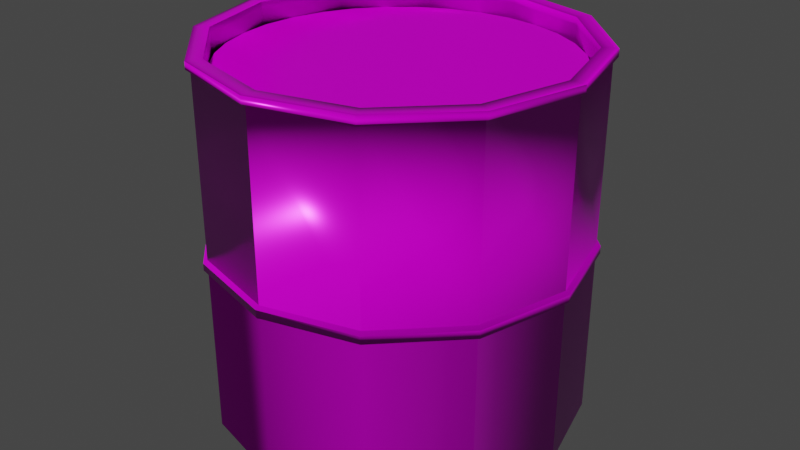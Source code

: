 # Source: barril.blend  (saved by Blender 2.83.19; exported with 4.5.12 LTS)
import bpy
from mathutils import Matrix  # noqa: F401  (used for matrix-valued properties, if any)

bpy.ops.wm.read_factory_settings(use_empty=True)
scene = bpy.context.scene
scene.name = 'Scene'

# ---- collections
col_collection = bpy.data.collections.new('Collection'); scene.collection.children.link(col_collection)

# ---- images (referenced by path relative to the original .blend; pixels are not part of the script)
import os
ASSET_DIR = os.environ.get("B2B_ASSET_DIR", "")  # directory of the original .blend (textures are referenced by path, not embedded)
HERE = os.path.dirname(os.path.abspath(__file__))  # packed textures are extracted next to this script under _unpacked/

def load_image(name, relpath, width, height, colorspace="sRGB"):
    """Load a texture the original file referenced (path relative to the .blend, or extracted next to this script)."""
    p = next((c for c in (os.path.join(HERE, relpath), os.path.join(ASSET_DIR, relpath)) if relpath and os.path.exists(c)), "")
    if p:
        img = bpy.data.images.load(p, check_existing=True)
        img.name = name
    else:  # same state as the original file: an image datablock whose file is absent (Cycles renders it pink)
        img = bpy.data.images.new(name, width, height)
        img.source = "FILE"
        img.filepath = "//" + (relpath or name)
    img.colorspace_settings.name = colorspace
    return img
img_barril_defaultmaterial_height_png = load_image('barril_DefaultMaterial_Height.png', 'textura/barril_DefaultMaterial_Height.png', 1024, 1024, 'sRGB')
img_barril_defaultmaterial_basecolor_png = load_image('barril_DefaultMaterial_BaseColor.png', 'textura/barril_DefaultMaterial_BaseColor.png', 1024, 1024, 'sRGB')
img_barril_defaultmaterial_metallic_png = load_image('barril_DefaultMaterial_Metallic.png', 'textura/barril_DefaultMaterial_Metallic.png', 1024, 1024, 'sRGB')
img_barril_defaultmaterial_roughness_png = load_image('barril_DefaultMaterial_Roughness.png', 'textura/barril_DefaultMaterial_Roughness.png', 1024, 1024, 'sRGB')
img_barril_defaultmaterial_normal_png = load_image('barril_DefaultMaterial_Normal.png', 'textura/barril_DefaultMaterial_Normal.png', 1024, 1024, 'Non-Color')
img_aceite_defaultmaterial_basecolor_png = load_image('aceite_DefaultMaterial_BaseColor.png', 'textura/aceite_DefaultMaterial_BaseColor.png', 1024, 1024, 'sRGB')
img_aceite_defaultmaterial_height_png = load_image('aceite_DefaultMaterial_Height.png', 'textura/aceite_DefaultMaterial_Height.png', 1024, 1024, 'sRGB')
img_aceite_defaultmaterial_metallic_png = load_image('aceite_DefaultMaterial_Metallic.png', 'textura/aceite_DefaultMaterial_Metallic.png', 1024, 1024, 'sRGB')
img_aceite_defaultmaterial_roughness_png = load_image('aceite_DefaultMaterial_Roughness.png', 'textura/aceite_DefaultMaterial_Roughness.png', 1024, 1024, 'sRGB')
img_aceite_defaultmaterial_normal_png = load_image('aceite_DefaultMaterial_Normal.png', 'textura/aceite_DefaultMaterial_Normal.png', 1024, 1024, 'Non-Color')

# ---- materials (node trees are filled in below, after node groups)
mat_barril = bpy.data.materials.new('barril')
mat_barril.use_transparent_shadow = False
mat_aceite = bpy.data.materials.new('aceite')
mat_aceite.use_transparent_shadow = False

# ---- material node trees
mat_barril.use_nodes = True; mat_barril.node_tree.nodes.clear()
_N = mat_barril.node_tree.nodes; _L = mat_barril.node_tree.links
n0 = _N.new('ShaderNodeBsdfPrincipled'); n0.name = 'Principled BSDF'; n0.location = (10, 300)
n0.distribution = 'GGX'
n0.subsurface_method = 'BURLEY'
n0.inputs[3].default_value = 1.45
n0.inputs[27].default_value = (0.0, 0.0, 0.0, 1.0)
n0.inputs[28].default_value = 1.0
n1 = _N.new('ShaderNodeOutputMaterial'); n1.name = 'Material Output'; n1.location = (300, 300)
n2 = _N.new('ShaderNodeTexImage'); n2.name = 'Image Texture.001'; n2.location = (-652, 160)
n2.image = img_barril_defaultmaterial_height_png
n3 = _N.new('ShaderNodeTexImage'); n3.name = 'Image Texture'; n3.location = (-352, 304)
n3.image = img_barril_defaultmaterial_basecolor_png
n4 = _N.new('ShaderNodeTexImage'); n4.name = 'Image Texture.002'; n4.location = (-686, 270)
n4.image = img_barril_defaultmaterial_metallic_png
n5 = _N.new('ShaderNodeTexImage'); n5.name = 'Image Texture.003'; n5.location = (-383, -28)
n5.image = img_barril_defaultmaterial_roughness_png
n6 = _N.new('ShaderNodeTexImage'); n6.name = 'Image Texture.004'; n6.location = (-744, -354)
n6.image = img_barril_defaultmaterial_normal_png
n7 = _N.new('ShaderNodeNormalMap'); n7.name = 'Normal Map'; n7.location = (-301, -311)
_L.new(n0.outputs[0], n1.inputs[0])
_L.new(n3.outputs[0], n0.inputs[0])
_L.new(n2.outputs[0], n0.inputs[13])
_L.new(n4.outputs[0], n0.inputs[1])
_L.new(n5.outputs[0], n0.inputs[2])
_L.new(n6.outputs[0], n7.inputs[1])
_L.new(n7.outputs[0], n0.inputs[5])
n1.is_active_output = True
mat_aceite.use_nodes = True; mat_aceite.node_tree.nodes.clear()
_N = mat_aceite.node_tree.nodes; _L = mat_aceite.node_tree.links
n0 = _N.new('ShaderNodeBsdfPrincipled'); n0.name = 'Principled BSDF'; n0.location = (10, 300)
n0.distribution = 'GGX'
n0.subsurface_method = 'BURLEY'
n0.inputs[3].default_value = 1.45
n0.inputs[27].default_value = (0.0, 0.0, 0.0, 1.0)
n0.inputs[28].default_value = 1.0
n1 = _N.new('ShaderNodeOutputMaterial'); n1.name = 'Material Output'; n1.location = (300, 300)
n2 = _N.new('ShaderNodeTexImage'); n2.name = 'Image Texture'; n2.location = (-443, 508)
n2.image = img_aceite_defaultmaterial_basecolor_png
n3 = _N.new('ShaderNodeTexImage'); n3.name = 'Image Texture.001'; n3.location = (-709, 291)
n3.image = img_aceite_defaultmaterial_height_png
n4 = _N.new('ShaderNodeTexImage'); n4.name = 'Image Texture.002'; n4.location = (-371, 227)
n4.image = img_aceite_defaultmaterial_metallic_png
n5 = _N.new('ShaderNodeTexImage'); n5.name = 'Image Texture.003'; n5.location = (-601, -84)
n5.image = img_aceite_defaultmaterial_roughness_png
n6 = _N.new('ShaderNodeNormalMap'); n6.name = 'Normal Map'; n6.location = (-262, -200)
n7 = _N.new('ShaderNodeTexImage'); n7.name = 'Image Texture.004'; n7.location = (-998, -96)
n7.image = img_aceite_defaultmaterial_normal_png
_L.new(n0.outputs[0], n1.inputs[0])
_L.new(n2.outputs[0], n0.inputs[0])
_L.new(n3.outputs[0], n0.inputs[13])
_L.new(n4.outputs[0], n0.inputs[1])
_L.new(n5.outputs[0], n0.inputs[2])
_L.new(n7.outputs[0], n6.inputs[1])
_L.new(n6.outputs[0], n0.inputs[5])
n1.is_active_output = True

# ---- world
world_world = bpy.data.worlds.new('World'); scene.world = world_world
world_world.use_nodes = True; world_world.node_tree.nodes.clear()
_N = world_world.node_tree.nodes; _L = world_world.node_tree.links
n0 = _N.new('ShaderNodeOutputWorld'); n0.name = 'World Output'; n0.location = (300, 300)
n1 = _N.new('ShaderNodeBackground'); n1.name = 'Background'; n1.location = (10, 300)
n1.inputs[0].default_value = (0.05088, 0.05088, 0.05088, 1.0)
_L.new(n1.outputs[0], n0.inputs[0])
n0.is_active_output = True
world_world.color = (0.05088, 0.05088, 0.05088)
world_world.use_sun_shadow = False
world_world.sun_shadow_jitter_overblur = 0.0

# ---- meshes
me_cylinder = bpy.data.meshes.new('Cylinder')
me_cylinder.from_pydata([(0.0, 1.0, -1.0), (0.0, 1.0, 1.0), (0.5, 0.866, -1.0), (0.5, 0.866, 1.0), (0.866, 0.5, -1.0), (0.866, 0.5, 1.0), (1.0, -4.371e-08, -1.0), (1.0, -4.371e-08, 1.0), (0.866, -0.5, -1.0), (0.866, -0.5, 1.0), (0.5, -0.866, -1.0), (0.5, -0.866, 1.0), (1.51e-07, -1.0, -1.0), (1.51e-07, -1.0, 1.0), (-0.5, -0.866, -1.0), (-0.5, -0.866, 1.0), (-0.866, -0.5, -1.0), (-0.866, -0.5, 1.0), (-1.0, -4.649e-07, -1.0), (-1.0, -4.649e-07, 1.0), (-0.866, 0.5, -1.0), (-0.866, 0.5, 1.0), (-0.5, 0.866, -1.0), (-0.5, 0.866, 1.0), (0.0, 1.0, 0.9607), (0.5, 0.866, 0.9607), (0.866, 0.5, 0.9607), (1.0, -4.371e-08, 0.9607), (0.866, -0.5, 0.9607), (0.5, -0.866, 0.9607), (1.51e-07, -1.0, 0.9607), (-0.5, -0.866, 0.9607), (-0.866, -0.5, 0.9607), (-1.0, -4.649e-07, 0.9607), (-0.866, 0.5, 0.9607), (-0.5, 0.866, 0.9607), (0.0, 0.9546, -0.9608), (0.0, 0.94, 1.0), (0.4773, 0.8267, -0.9608), (0.47, 0.8141, 1.0), (0.8267, 0.4773, -0.9608), (0.8141, 0.47, 1.0), (0.9546, -4.371e-08, -0.9608), (0.94, -4.371e-08, 1.0), (0.8267, -0.4773, -0.9608), (0.8141, -0.47, 1.0), (0.4773, -0.8267, -0.9608), (0.47, -0.8141, 1.0), (1.51e-07, -0.9546, -0.9608), (1.51e-07, -0.94, 1.0), (-0.4773, -0.8267, -0.9608), (-0.47, -0.8141, 1.0), (-0.8267, -0.4773, -0.9608), (-0.8141, -0.47, 1.0), (-0.9546, -4.649e-07, -0.9608), (-0.94, -4.649e-07, 1.0), (-0.8267, 0.4773, -0.9608), (-0.8141, 0.47, 1.0), (-0.4773, 0.8267, -0.9608), (-0.47, 0.8141, 1.0), (0.0, 0.94, 0.9607), (0.47, 0.8141, 0.9607), (0.8141, 0.47, 0.9607), (0.94, -4.371e-08, 0.9607), (0.8141, -0.47, 0.9607), (0.47, -0.8141, 0.9607), (1.51e-07, -0.94, 0.9607), (-0.47, -0.8141, 0.9607), (-0.8141, -0.47, 0.9607), (-0.94, -4.649e-07, 0.9607), (-0.8141, 0.47, 0.9607), (-0.47, 0.8141, 0.9607), (0.5115, 0.886, 1.0), (1.147e-10, 1.023, 1.0), (1.147e-10, 1.023, 0.9603), (0.886, 0.5115, 1.0), (1.023, -4.162e-08, 1.0), (0.886, -0.5115, 1.0), (0.5115, -0.886, 1.0), (1.546e-07, -1.023, 1.0), (-0.5115, -0.886, 1.0), (-0.886, -0.5115, 1.0), (-1.023, -4.726e-07, 1.0), (-0.886, 0.5115, 1.0), (-0.5115, 0.886, 1.0), (0.5115, 0.886, 0.9603), (0.886, 0.5115, 0.9603), (1.023, -4.162e-08, 0.9603), (0.886, -0.5115, 0.9603), (0.5115, -0.886, 0.9603), (1.546e-07, -1.023, 0.9603), (-0.5115, -0.886, 0.9603), (-0.886, -0.5115, 0.9603), (-1.023, -4.726e-07, 0.9603), (-0.886, 0.5115, 0.9603), (-0.5115, 0.886, 0.9603), (0.5, 0.866, -0.01426), (0.5, 0.866, -0.07626), (0.866, 0.5, -0.01426), (0.866, 0.5, -0.07626), (1.0, -4.371e-08, -0.01426), (1.0, -4.371e-08, -0.07626), (0.866, -0.5, -0.01426), (0.866, -0.5, -0.07626), (0.5, -0.866, -0.01426), (0.5, -0.866, -0.07626), (1.51e-07, -1.0, -0.01426), (1.51e-07, -1.0, -0.07626), (-0.5, -0.866, -0.01426), (-0.5, -0.866, -0.07626), (-0.866, -0.5, -0.01426), (-0.866, -0.5, -0.07626), (-1.0, -4.649e-07, -0.01426), (-1.0, -4.649e-07, -0.07626), (-0.866, 0.5, -0.01426), (-0.866, 0.5, -0.07626), (-0.5, 0.866, -0.01426), (-0.5, 0.866, -0.07626), (0.0, 1.0, -0.07626), (0.0, 1.0, -0.01426), (0.5109, 0.8848, -0.02959), (0.5109, 0.8848, -0.06891), (0.8848, 0.5109, -0.02959), (0.8848, 0.5109, -0.06891), (1.022, -4.121e-08, -0.02959), (1.022, -4.121e-08, -0.06891), (0.8848, -0.5109, -0.02959), (0.8848, -0.5109, -0.06891), (0.5109, -0.8848, -0.02959), (0.5109, -0.8848, -0.06891), (1.549e-07, -1.022, -0.02959), (1.549e-07, -1.022, -0.06891), (-0.5109, -0.8848, -0.02959), (-0.5109, -0.8848, -0.06891), (-0.8848, -0.5109, -0.02959), (-0.8848, -0.5109, -0.06891), (-1.022, -4.716e-07, -0.02959), (-1.022, -4.716e-07, -0.06891), (-0.8848, 0.5109, -0.02959), (-0.8848, 0.5109, -0.06891), (-0.5109, 0.8848, -0.02959), (-0.5109, 0.8848, -0.06891), (6.473e-10, 1.022, -0.06891), (6.473e-10, 1.022, -0.02959)], [], [(35, 34, 94, 95), (28, 27, 87, 88), (17, 19, 82, 81), (24, 35, 95, 74), (7, 9, 77, 76), (29, 28, 88, 89), (21, 23, 84, 83), (11, 13, 79, 78), (30, 29, 89, 90), (31, 30, 90, 91), (116, 35, 24, 119), (1, 3, 72, 73), (15, 17, 81, 80), (0, 2, 4, 6, 8, 10, 12, 14, 16, 18, 20, 22), (114, 34, 35, 116), (112, 33, 34, 114), (110, 32, 33, 112), (108, 31, 32, 110), (106, 30, 31, 108), (104, 29, 30, 106), (102, 28, 29, 104), (100, 27, 28, 102), (98, 26, 27, 100), (96, 25, 26, 98), (119, 24, 25, 96), (60, 61, 39, 37), (61, 62, 41, 39), (62, 63, 43, 41), (63, 64, 45, 43), (64, 65, 47, 45), (65, 66, 49, 47), (66, 67, 51, 49), (67, 68, 53, 51), (68, 69, 55, 53), (69, 70, 57, 55), (58, 36, 60, 71), (70, 71, 59, 57), (71, 60, 37, 59), (36, 58, 56, 54, 52, 50, 48, 46, 44, 42, 40, 38), (56, 58, 71, 70), (54, 56, 70, 69), (52, 54, 69, 68), (50, 52, 68, 67), (48, 50, 67, 66), (46, 48, 66, 65), (44, 46, 65, 64), (42, 44, 64, 63), (40, 42, 63, 62), (38, 40, 62, 61), (36, 38, 61, 60), (3, 1, 37, 39), (5, 3, 39, 41), (7, 5, 41, 43), (9, 7, 43, 45), (11, 9, 45, 47), (13, 11, 47, 49), (15, 13, 49, 51), (17, 15, 51, 53), (19, 17, 53, 55), (21, 19, 55, 57), (23, 21, 57, 59), (1, 23, 59, 37), (74, 73, 72, 85), (85, 72, 75, 86), (86, 75, 76, 87), (87, 76, 77, 88), (88, 77, 78, 89), (89, 78, 79, 90), (90, 79, 80, 91), (91, 80, 81, 92), (92, 81, 82, 93), (93, 82, 83, 94), (94, 83, 84, 95), (95, 84, 73, 74), (3, 5, 75, 72), (27, 26, 86, 87), (13, 15, 80, 79), (23, 1, 73, 84), (34, 33, 93, 94), (26, 25, 85, 86), (33, 32, 92, 93), (9, 11, 78, 77), (19, 21, 83, 82), (25, 24, 74, 85), (32, 31, 91, 92), (5, 7, 76, 75), (0, 118, 97, 2), (97, 118, 142, 121), (2, 97, 99, 4), (118, 117, 141, 142), (4, 99, 101, 6), (100, 102, 126, 124), (6, 101, 103, 8), (111, 109, 133, 135), (8, 103, 105, 10), (114, 116, 140, 138), (10, 105, 107, 12), (103, 101, 125, 127), (12, 107, 109, 14), (106, 108, 132, 130), (14, 109, 111, 16), (117, 115, 139, 141), (16, 111, 113, 18), (98, 100, 124, 122), (18, 113, 115, 20), (109, 107, 131, 133), (20, 115, 117, 22), (112, 114, 138, 136), (22, 117, 118, 0), (101, 99, 123, 125), (142, 143, 120, 121), (121, 120, 122, 123), (123, 122, 124, 125), (125, 124, 126, 127), (127, 126, 128, 129), (129, 128, 130, 131), (131, 130, 132, 133), (133, 132, 134, 135), (135, 134, 136, 137), (137, 136, 138, 139), (139, 138, 140, 141), (141, 140, 143, 142), (108, 110, 134, 132), (105, 103, 127, 129), (116, 119, 143, 140), (119, 96, 120, 143), (113, 111, 135, 137), (102, 104, 128, 126), (99, 97, 121, 123), (110, 112, 136, 134), (107, 105, 129, 131), (96, 98, 122, 120), (115, 113, 137, 139), (104, 106, 130, 128)])
me_cylinder.polygons.foreach_set('use_smooth', [True] * 134)
_uv = me_cylinder.uv_layers.new(name='UVMap')
_uv.uv.foreach_set('vector', [0.1732, 0.2667, 0.2355, 0.2313, 0.2377, 0.2336, 0.174, 0.2697, 0.03905, 0.03836, 0.003098, 0.09953, 0.0, 0.09872, 0.03678, 0.03613, 0.1732, 0.2727, 0.1013, 0.2727, 0.1005, 0.2697, 0.174, 0.2697, 0.1013, 0.2667, 0.1732, 0.2667, 0.174, 0.2697, 0.1005, 0.2697, 0.1732, 0.5364, 0.2355, 0.501, 0.2377, 0.5033, 0.174, 0.5394, 0.1013, 0.003044, 0.03905, 0.03836, 0.03678, 0.03613, 0.1005, 0.0, 0.03905, 0.3081, 0.003098, 0.3692, 8.279e-09, 0.3684, 0.03678, 0.3058, 0.2714, 0.4399, 0.2714, 0.3692, 0.2745, 0.3684, 0.2745, 0.4407, 0.1732, 0.003044, 0.1013, 0.003044, 0.1005, 0.0, 0.174, 8.133e-09, 0.2355, 0.03836, 0.1732, 0.003044, 0.174, 8.133e-09, 0.2377, 0.03613, 0.8716, 0.3305, 0.7362, 0.3305, 0.7362, 0.2693, 0.8716, 0.2693, 0.003098, 0.4399, 0.03905, 0.501, 0.03678, 0.5033, 0.0, 0.4407, 0.2355, 0.3081, 0.1732, 0.2727, 0.174, 0.2697, 0.2377, 0.3058, 0.4446, 0.8023, 0.3727, 0.8023, 0.3105, 0.767, 0.2745, 0.7058, 0.2745, 0.6352, 0.3105, 0.574, 0.3727, 0.5387, 0.4446, 0.5387, 0.5069, 0.574, 0.5428, 0.6352, 0.5428, 0.7058, 0.5069, 0.767, 0.8716, 0.4011, 0.7362, 0.4011, 0.7362, 0.3305, 0.8716, 0.3305, 0.8716, 0.4623, 0.7362, 0.4623, 0.7362, 0.4011, 0.8716, 0.4011, 0.6783, 0.8515, 0.5428, 0.8515, 0.5429, 0.7903, 0.6783, 0.7903, 0.6783, 0.9221, 0.5428, 0.9221, 0.5428, 0.8515, 0.6783, 0.8515, 0.6783, 0.9833, 0.5429, 0.9833, 0.5428, 0.9221, 0.6783, 0.9221, 0.799, 0.8635, 0.9345, 0.8635, 0.9344, 0.9246, 0.799, 0.9246, 0.799, 0.7928, 0.9345, 0.7928, 0.9345, 0.8635, 0.799, 0.8635, 0.799, 0.7317, 0.9344, 0.7317, 0.9345, 0.7928, 0.799, 0.7928, 0.9344, 0.5999, 0.799, 0.5999, 0.799, 0.5387, 0.9345, 0.5387, 0.9344, 0.6705, 0.799, 0.6705, 0.799, 0.5999, 0.9344, 0.5999, 0.9345, 0.7317, 0.799, 0.7317, 0.799, 0.6705, 0.9344, 0.6705, 0.5501, 0.5316, 0.6086, 0.5316, 0.6086, 0.5369, 0.5501, 0.537, 0.6086, 0.5316, 0.6762, 0.5316, 0.6762, 0.5369, 0.6086, 0.5369, 0.6762, 0.5316, 0.7347, 0.5316, 0.7347, 0.537, 0.6762, 0.5369, 0.7376, 0.2623, 0.7961, 0.2622, 0.7961, 0.2676, 0.7376, 0.2676, 0.7961, 0.2622, 0.8637, 0.2622, 0.8637, 0.2676, 0.7961, 0.2676, 0.8637, 0.2622, 0.9223, 0.2623, 0.9223, 0.2676, 0.8637, 0.2676, 0.001431, 0.8017, 0.05996, 0.8016, 0.05996, 0.807, 0.001431, 0.807, 0.05996, 0.8016, 0.1275, 0.8016, 0.1275, 0.807, 0.05996, 0.807, 0.1275, 0.8016, 0.1861, 0.8017, 0.1861, 0.807, 0.1275, 0.807, 0.5501, 0.2623, 0.6086, 0.2622, 0.6086, 0.2676, 0.5501, 0.2676, 0.6767, 8.133e-09, 0.7362, 4.516e-05, 0.7347, 0.2623, 0.6762, 0.2622, 0.6086, 0.2622, 0.6762, 0.2622, 0.6762, 0.2676, 0.6086, 0.2676, 0.6762, 0.2622, 0.7347, 0.2623, 0.7347, 0.2676, 0.6762, 0.2676, 0.799, 0.6308, 0.799, 0.6982, 0.7647, 0.7566, 0.7052, 0.7903, 0.6366, 0.7903, 0.5772, 0.7566, 0.5428, 0.6982, 0.5428, 0.6308, 0.5772, 0.5724, 0.6366, 0.5387, 0.7052, 0.5387, 0.7647, 0.5724, 0.6081, 0.0, 0.6767, 8.133e-09, 0.6762, 0.2622, 0.6086, 0.2622, 0.5487, 4.514e-05, 0.6081, 0.0, 0.6086, 0.2622, 0.5501, 0.2623, 0.1281, 0.5394, 0.1875, 0.5395, 0.1861, 0.8017, 0.1275, 0.8016, 0.05944, 0.5394, 0.1281, 0.5394, 0.1275, 0.8016, 0.05996, 0.8016, 0.0, 0.5395, 0.05944, 0.5394, 0.05996, 0.8016, 0.001431, 0.8017, 0.8642, 8.133e-09, 0.9237, 4.515e-05, 0.9223, 0.2623, 0.8637, 0.2622, 0.7956, 0.0, 0.8642, 8.133e-09, 0.8637, 0.2622, 0.7961, 0.2622, 0.7362, 4.516e-05, 0.7956, 0.0, 0.7961, 0.2622, 0.7376, 0.2623, 0.6767, 0.2693, 0.7362, 0.2694, 0.7347, 0.5316, 0.6762, 0.5316, 0.6081, 0.2693, 0.6767, 0.2693, 0.6762, 0.5316, 0.6086, 0.5316, 0.5487, 0.2694, 0.6081, 0.2693, 0.6086, 0.5316, 0.5501, 0.5316, 0.03905, 0.501, 0.003098, 0.4399, 0.01115, 0.4378, 0.04494, 0.4953, 0.1013, 0.5364, 0.03905, 0.501, 0.04494, 0.4953, 0.1035, 0.5285, 0.1732, 0.5364, 0.1013, 0.5364, 0.1035, 0.5285, 0.1711, 0.5285, 0.2355, 0.501, 0.1732, 0.5364, 0.1711, 0.5285, 0.2296, 0.4953, 0.2714, 0.4399, 0.2355, 0.501, 0.2296, 0.4953, 0.2634, 0.4378, 0.2714, 0.3692, 0.2714, 0.4399, 0.2634, 0.4378, 0.2634, 0.3714, 0.2355, 0.3081, 0.2714, 0.3692, 0.2634, 0.3714, 0.2296, 0.3139, 0.1732, 0.2727, 0.2355, 0.3081, 0.2296, 0.3139, 0.1711, 0.2807, 0.1013, 0.2727, 0.1732, 0.2727, 0.1711, 0.2807, 0.1035, 0.2807, 0.03905, 0.3081, 0.1013, 0.2727, 0.1035, 0.2807, 0.04494, 0.3139, 0.003098, 0.3692, 0.03905, 0.3081, 0.04494, 0.3139, 0.01115, 0.3714, 0.003098, 0.4399, 0.003098, 0.3692, 0.01115, 0.3714, 0.01115, 0.4378, 0.1931, 0.7368, 0.1876, 0.7368, 0.1875, 0.6743, 0.1931, 0.6743, 0.1931, 0.6743, 0.1875, 0.6743, 0.1875, 0.602, 0.1931, 0.602, 0.1931, 0.602, 0.1875, 0.602, 0.1876, 0.5394, 0.1931, 0.5394, 0.1988, 0.5394, 0.2043, 0.5394, 0.2044, 0.602, 0.1988, 0.602, 0.1988, 0.602, 0.2044, 0.602, 0.2044, 0.6743, 0.1988, 0.6743, 0.1988, 0.6743, 0.2044, 0.6743, 0.2043, 0.7368, 0.1988, 0.7368, 0.2044, 0.5394, 0.21, 0.5394, 0.21, 0.602, 0.2044, 0.602, 0.2044, 0.602, 0.21, 0.602, 0.21, 0.6743, 0.2044, 0.6743, 0.2044, 0.6743, 0.21, 0.6743, 0.21, 0.7368, 0.2044, 0.7368, 0.1931, 0.5394, 0.1987, 0.5394, 0.1988, 0.602, 0.1932, 0.602, 0.1932, 0.602, 0.1988, 0.602, 0.1988, 0.6743, 0.1932, 0.6743, 0.1932, 0.6743, 0.1988, 0.6743, 0.1987, 0.7368, 0.1931, 0.7368, 0.03905, 0.501, 0.1013, 0.5364, 0.1005, 0.5394, 0.03678, 0.5033, 0.003098, 0.09953, 0.003098, 0.1702, 0.0, 0.171, 0.0, 0.09872, 0.2714, 0.3692, 0.2355, 0.3081, 0.2377, 0.3058, 0.2745, 0.3684, 0.003098, 0.3692, 0.003098, 0.4399, 0.0, 0.4407, 8.279e-09, 0.3684, 0.2355, 0.2313, 0.2714, 0.1702, 0.2745, 0.171, 0.2377, 0.2336, 0.003098, 0.1702, 0.03905, 0.2313, 0.03678, 0.2336, 0.0, 0.171, 0.2714, 0.1702, 0.2714, 0.09953, 0.2745, 0.09872, 0.2745, 0.171, 0.2355, 0.501, 0.2714, 0.4399, 0.2745, 0.4407, 0.2377, 0.5033, 0.1013, 0.2727, 0.03905, 0.3081, 0.03678, 0.3058, 0.1005, 0.2697, 0.03905, 0.2313, 0.1013, 0.2667, 0.1005, 0.2697, 0.03678, 0.2336, 0.2714, 0.09953, 0.2355, 0.03836, 0.2377, 0.03613, 0.2745, 0.09872, 0.1013, 0.5364, 0.1732, 0.5364, 0.174, 0.5394, 0.1005, 0.5394, 1.0, 0.4623, 0.8717, 0.4623, 0.8716, 0.4011, 1.0, 0.4011, 0.5098, 0.03818, 0.4475, 0.002863, 0.4483, 0.0, 0.5119, 0.03608, 1.0, 0.4011, 0.8716, 0.4011, 0.8716, 0.3305, 1.0, 0.3305, 0.4475, 0.002863, 0.3756, 0.002863, 0.3749, 1.627e-08, 0.4483, 0.0, 1.0, 0.3305, 0.8716, 0.3305, 0.8717, 0.2693, 1.0, 0.2693, 0.5458, 0.3687, 0.5098, 0.3075, 0.5119, 0.3054, 0.5487, 0.3679, 0.2745, 0.8023, 0.4028, 0.8023, 0.4029, 0.8635, 0.2746, 0.8635, 0.2774, 0.17, 0.3134, 0.2312, 0.3113, 0.2333, 0.2745, 0.1708, 0.2746, 0.8635, 0.4029, 0.8635, 0.4029, 0.9341, 0.2746, 0.9341, 0.3134, 0.5005, 0.3756, 0.5358, 0.3749, 0.5387, 0.3113, 0.5026, 0.2746, 0.9341, 0.4029, 0.9341, 0.4028, 0.9953, 0.2745, 0.9953, 0.5098, 0.2312, 0.5458, 0.17, 0.5487, 0.1708, 0.5119, 0.2333, 0.0, 0.807, 0.1283, 0.807, 0.1284, 0.8682, 4.815e-05, 0.8682, 0.3756, 0.2722, 0.3134, 0.3075, 0.3113, 0.3054, 0.3749, 0.2693, 4.815e-05, 0.8682, 0.1284, 0.8682, 0.1284, 0.9388, 4.816e-05, 0.9388, 0.3756, 0.002863, 0.3134, 0.03818, 0.3113, 0.03608, 0.3749, 1.627e-08, 4.816e-05, 0.9388, 0.1284, 0.9388, 0.1283, 1.0, 3.312e-08, 1.0, 0.5458, 0.4393, 0.5458, 0.3687, 0.5487, 0.3679, 0.5487, 0.4401, 0.5312, 0.9953, 0.4029, 0.9953, 0.4029, 0.9341, 0.5312, 0.9341, 0.3134, 0.2312, 0.3756, 0.2665, 0.3749, 0.2693, 0.3113, 0.2333, 0.5312, 0.9341, 0.4029, 0.9341, 0.4029, 0.8635, 0.5312, 0.8635, 0.2774, 0.4393, 0.3134, 0.5005, 0.3113, 0.5026, 0.2745, 0.4401, 0.5312, 0.8635, 0.4029, 0.8635, 0.4029, 0.8023, 0.5312, 0.8023, 0.5458, 0.17, 0.5458, 0.09935, 0.5487, 0.09859, 0.5487, 0.1708, 0.2155, 0.7366, 0.2101, 0.7366, 0.21, 0.6741, 0.2155, 0.6741, 0.2155, 0.6741, 0.21, 0.6741, 0.21, 0.6019, 0.2155, 0.6019, 0.2155, 0.6019, 0.21, 0.6019, 0.2101, 0.5394, 0.2155, 0.5394, 0.2211, 0.7366, 0.2156, 0.7366, 0.2155, 0.6741, 0.221, 0.6741, 0.221, 0.6741, 0.2155, 0.6741, 0.2155, 0.6019, 0.221, 0.6019, 0.221, 0.6019, 0.2155, 0.6019, 0.2156, 0.5394, 0.2211, 0.5394, 0.2266, 0.7366, 0.2211, 0.7366, 0.2211, 0.6741, 0.2265, 0.6741, 0.2265, 0.6741, 0.2211, 0.6741, 0.2211, 0.6019, 0.2265, 0.6019, 0.2265, 0.6019, 0.2211, 0.6019, 0.2211, 0.5394, 0.2266, 0.5394, 0.2321, 0.7366, 0.2266, 0.7366, 0.2266, 0.6741, 0.232, 0.6741, 0.232, 0.6741, 0.2266, 0.6741, 0.2266, 0.6019, 0.232, 0.6019, 0.232, 0.6019, 0.2266, 0.6019, 0.2266, 0.5394, 0.2321, 0.5394, 0.3134, 0.3075, 0.2774, 0.3687, 0.2745, 0.3679, 0.3113, 0.3054, 0.4475, 0.2665, 0.5098, 0.2312, 0.5119, 0.2333, 0.4483, 0.2693, 0.3756, 0.5358, 0.4475, 0.5358, 0.4483, 0.5387, 0.3749, 0.5387, 0.4475, 0.5358, 0.5098, 0.5005, 0.5119, 0.5026, 0.4483, 0.5387, 0.2774, 0.09935, 0.2774, 0.17, 0.2745, 0.1708, 0.2745, 0.09859, 0.5098, 0.3075, 0.4475, 0.2722, 0.4483, 0.2693, 0.5119, 0.3054, 0.5458, 0.09935, 0.5098, 0.03818, 0.5119, 0.03608, 0.5487, 0.09859, 0.2774, 0.3687, 0.2774, 0.4393, 0.2745, 0.4401, 0.2745, 0.3679, 0.3756, 0.2665, 0.4475, 0.2665, 0.4483, 0.2693, 0.3749, 0.2693, 0.5098, 0.5005, 0.5458, 0.4393, 0.5487, 0.4401, 0.5119, 0.5026, 0.3134, 0.03818, 0.2774, 0.09935, 0.2745, 0.09859, 0.3113, 0.03608, 0.4475, 0.2722, 0.3756, 0.2722, 0.3749, 0.2693, 0.4483, 0.2693])
me_cylinder.materials.append(mat_barril)
me_cylinder.use_remesh_fix_poles = True
me_cylinder.use_remesh_preserve_attributes = False
me_cylinder.use_mirror_vertex_groups = False
me_cylinder.update()
me_circle = bpy.data.meshes.new('Circle')
me_circle.from_pydata([(-1.068e-08, 0.91, -0.502), (-0.1775, 0.8926, -0.502), (-0.3483, 0.8408, -0.502), (-0.5056, 0.7567, -0.502), (-0.6435, 0.6435, -0.502), (-0.7567, 0.5056, -0.502), (-0.8408, 0.3483, -0.502), (-0.8926, 0.1775, -0.502), (-0.91, 9.434e-08, -0.502), (-0.8926, -0.1775, -0.502), (-0.8408, -0.3483, -0.502), (-0.7567, -0.5056, -0.502), (-0.6435, -0.6435, -0.502), (-0.5056, -0.7567, -0.502), (-0.3483, -0.8408, -0.502), (-0.1775, -0.8926, -0.502), (2.859e-07, -0.91, -0.502), (0.1775, -0.8926, -0.502), (0.3483, -0.8408, -0.502), (0.5056, -0.7567, -0.502), (0.6435, -0.6435, -0.502), (0.7567, -0.5056, -0.502), (0.8408, -0.3483, -0.502), (0.8926, -0.1775, -0.502), (0.91, 9.044e-07, -0.502), (0.8926, 0.1775, -0.502), (0.8408, 0.3483, -0.502), (0.7567, 0.5056, -0.502), (0.6435, 0.6435, -0.502), (0.5056, 0.7567, -0.502), (0.3483, 0.8408, -0.502), (0.1775, 0.8926, -0.502)], [], [(1, 2, 3, 4, 5, 6, 7, 8, 9, 10, 11, 12, 13, 14, 15, 16, 17, 18, 19, 20, 21, 22, 23, 24, 25, 26, 27, 28, 29, 30, 31, 0)])
_uv = me_circle.uv_layers.new(name='UVMap')
_uv.uv.foreach_set('vector', [0.01921, 0.6458, 0.0, 0.5492, 0.0, 0.4508, 0.01921, 0.3542, 0.05691, 0.2632, 0.1116, 0.1813, 0.1813, 0.1116, 0.2632, 0.05691, 0.3542, 0.01921, 0.4508, 3.291e-08, 0.5492, 0.0, 0.6458, 0.01921, 0.7368, 0.05691, 0.8187, 0.1116, 0.8884, 0.1813, 0.9431, 0.2632, 0.9808, 0.3542, 1.0, 0.4508, 1.0, 0.5492, 0.9808, 0.6458, 0.9431, 0.7368, 0.8884, 0.8187, 0.8187, 0.8884, 0.7368, 0.9431, 0.6458, 0.9808, 0.5492, 1.0, 0.4508, 1.0, 0.3542, 0.9808, 0.2632, 0.9431, 0.1813, 0.8884, 0.1116, 0.8187, 0.05691, 0.7368])
me_circle.materials.append(mat_aceite)
me_circle.use_remesh_fix_poles = True
me_circle.use_remesh_preserve_attributes = False
me_circle.use_mirror_vertex_groups = False
me_circle.update()

# ---- objects
ob_cylinder = bpy.data.objects.new('Cylinder', me_cylinder)
ob_circle = bpy.data.objects.new('Circle', me_circle)

# ---- transforms, parenting, visibility, modifiers, constraints
ob_cylinder.location = (0.0, 0.0, 0.0)
ob_cylinder.lineart.crease_threshold = 0.0
ob_circle.location = (0.0, 0.0, 1.387)
ob_circle.lineart.crease_threshold = 0.0

# ---- collection membership
col_collection.objects.link(ob_cylinder)
col_collection.objects.link(ob_circle)

# ---- scene / render settings (as saved in the file)
scene.frame_start = 1; scene.frame_end = 250; scene.frame_set(1)
scene.render.engine = 'BLENDER_EEVEE_NEXT'
scene.cycles.use_denoising = False
scene.cycles.samples = 128
scene.cycles.sampling_pattern = 'TABULATED_SOBOL'
scene.cycles.use_adaptive_sampling = False
scene.cycles.use_light_tree = False
scene.view_settings.view_transform = 'Filmic'
bpy.context.view_layer.update()

# ---- added for rendering (the .blend has no active camera and no usable light): camera, sun
cam_auto = bpy.data.cameras.new('AutoCamera')
cam_auto.lens = 50.0
cam_auto.sensor_width = 36.0
cam_auto.clip_end = 1000.0
ob_auto_camera = bpy.data.objects.new('AutoCamera', cam_auto)
scene.collection.objects.link(ob_auto_camera)
ob_auto_camera.location = (3.25484, -3.90581, 2.6041)
ob_auto_camera.rotation_euler = (1.09748, -7.21219e-08, 0.694738)
scene.camera = ob_auto_camera
light_auto_sun = bpy.data.lights.new('AutoSun', 'SUN')
light_auto_sun.energy = 3.0
light_auto_sun.angle = 0.0523599
ob_auto_sun = bpy.data.objects.new('AutoSun', light_auto_sun)
scene.collection.objects.link(ob_auto_sun)
ob_auto_sun.rotation_euler = (0.872665, 0.174533, 0.523599)
bpy.context.view_layer.update()
